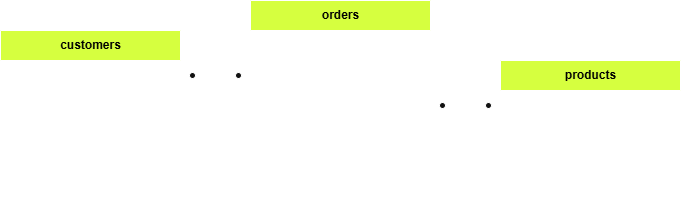

The diagram above was exported from draw.io. Its source (the exported page's mxGraphModel, read from the mxfile embedded in the PNG):
<mxGraphModel dx="918" dy="538" grid="1" gridSize="10" guides="1" tooltips="1" connect="1" arrows="1" fold="1" page="1" pageScale="1" pageWidth="827" pageHeight="1169" math="0" shadow="0">
  <root>
    <mxCell id="0" />
    <mxCell id="1" parent="0" />
    <mxCell id="VD1VYbeUb4YYTCN3O-3h-18" parent="1" style="shape=table;startSize=30;container=1;collapsible=1;childLayout=tableLayout;fixedRows=1;rowLines=0;fontStyle=1;align=center;resizeLast=1;html=1;fillColor=light-dark(#E3C800,#D6FF3F);strokeColor=default;fontColor=#000000;swimlaneFillColor=none;fillStyle=solid;" value="&lt;font style=&quot;color: light-dark(rgb(0, 0, 0), rgb(0, 0, 0));&quot;&gt;customers&lt;/font&gt;" vertex="1">
      <mxGeometry height="150" width="180" x="80" y="70" as="geometry" />
    </mxCell>
    <mxCell id="VD1VYbeUb4YYTCN3O-3h-19" parent="VD1VYbeUb4YYTCN3O-3h-18" style="shape=tableRow;horizontal=0;startSize=0;swimlaneHead=0;swimlaneBody=0;fillColor=none;collapsible=0;dropTarget=0;points=[[0,0.5],[1,0.5]];portConstraint=eastwest;top=0;left=0;right=0;bottom=1;" value="" vertex="1">
      <mxGeometry height="30" width="180" y="30" as="geometry" />
    </mxCell>
    <mxCell id="VD1VYbeUb4YYTCN3O-3h-20" parent="VD1VYbeUb4YYTCN3O-3h-19" style="shape=partialRectangle;connectable=0;fillColor=none;top=0;left=0;bottom=0;right=0;fontStyle=1;overflow=hidden;whiteSpace=wrap;html=1;" value="PK" vertex="1">
      <mxGeometry height="30" width="30" as="geometry">
        <mxRectangle height="30" width="30" as="alternateBounds" />
      </mxGeometry>
    </mxCell>
    <mxCell id="VD1VYbeUb4YYTCN3O-3h-21" parent="VD1VYbeUb4YYTCN3O-3h-19" style="shape=partialRectangle;connectable=0;fillColor=none;top=0;left=0;bottom=0;right=0;align=left;spacingLeft=6;fontStyle=5;overflow=hidden;whiteSpace=wrap;html=1;" value="customer_id" vertex="1">
      <mxGeometry height="30" width="150" x="30" as="geometry">
        <mxRectangle height="30" width="150" as="alternateBounds" />
      </mxGeometry>
    </mxCell>
    <mxCell id="VD1VYbeUb4YYTCN3O-3h-22" parent="VD1VYbeUb4YYTCN3O-3h-18" style="shape=tableRow;horizontal=0;startSize=0;swimlaneHead=0;swimlaneBody=0;fillColor=none;collapsible=0;dropTarget=0;points=[[0,0.5],[1,0.5]];portConstraint=eastwest;top=0;left=0;right=0;bottom=0;" value="" vertex="1">
      <mxGeometry height="30" width="180" y="60" as="geometry" />
    </mxCell>
    <mxCell id="VD1VYbeUb4YYTCN3O-3h-23" parent="VD1VYbeUb4YYTCN3O-3h-22" style="shape=partialRectangle;connectable=0;fillColor=none;top=0;left=0;bottom=0;right=0;editable=1;overflow=hidden;whiteSpace=wrap;html=1;" value="" vertex="1">
      <mxGeometry height="30" width="30" as="geometry">
        <mxRectangle height="30" width="30" as="alternateBounds" />
      </mxGeometry>
    </mxCell>
    <mxCell id="VD1VYbeUb4YYTCN3O-3h-24" parent="VD1VYbeUb4YYTCN3O-3h-22" style="shape=partialRectangle;connectable=0;fillColor=none;top=0;left=0;bottom=0;right=0;align=left;spacingLeft=6;overflow=hidden;whiteSpace=wrap;html=1;" value="customer_name" vertex="1">
      <mxGeometry height="30" width="150" x="30" as="geometry">
        <mxRectangle height="30" width="150" as="alternateBounds" />
      </mxGeometry>
    </mxCell>
    <mxCell id="VD1VYbeUb4YYTCN3O-3h-25" parent="VD1VYbeUb4YYTCN3O-3h-18" style="shape=tableRow;horizontal=0;startSize=0;swimlaneHead=0;swimlaneBody=0;fillColor=none;collapsible=0;dropTarget=0;points=[[0,0.5],[1,0.5]];portConstraint=eastwest;top=0;left=0;right=0;bottom=0;" value="" vertex="1">
      <mxGeometry height="30" width="180" y="90" as="geometry" />
    </mxCell>
    <mxCell id="VD1VYbeUb4YYTCN3O-3h-26" parent="VD1VYbeUb4YYTCN3O-3h-25" style="shape=partialRectangle;connectable=0;fillColor=none;top=0;left=0;bottom=0;right=0;editable=1;overflow=hidden;whiteSpace=wrap;html=1;" value="" vertex="1">
      <mxGeometry height="30" width="30" as="geometry">
        <mxRectangle height="30" width="30" as="alternateBounds" />
      </mxGeometry>
    </mxCell>
    <mxCell id="VD1VYbeUb4YYTCN3O-3h-27" parent="VD1VYbeUb4YYTCN3O-3h-25" style="shape=partialRectangle;connectable=0;fillColor=none;top=0;left=0;bottom=0;right=0;align=left;spacingLeft=6;overflow=hidden;whiteSpace=wrap;html=1;" value="city" vertex="1">
      <mxGeometry height="30" width="150" x="30" as="geometry">
        <mxRectangle height="30" width="150" as="alternateBounds" />
      </mxGeometry>
    </mxCell>
    <mxCell id="VD1VYbeUb4YYTCN3O-3h-28" parent="VD1VYbeUb4YYTCN3O-3h-18" style="shape=tableRow;horizontal=0;startSize=0;swimlaneHead=0;swimlaneBody=0;fillColor=none;collapsible=0;dropTarget=0;points=[[0,0.5],[1,0.5]];portConstraint=eastwest;top=0;left=0;right=0;bottom=0;" value="" vertex="1">
      <mxGeometry height="30" width="180" y="120" as="geometry" />
    </mxCell>
    <mxCell id="VD1VYbeUb4YYTCN3O-3h-29" parent="VD1VYbeUb4YYTCN3O-3h-28" style="shape=partialRectangle;connectable=0;fillColor=none;top=0;left=0;bottom=0;right=0;editable=1;overflow=hidden;whiteSpace=wrap;html=1;" value="" vertex="1">
      <mxGeometry height="30" width="30" as="geometry">
        <mxRectangle height="30" width="30" as="alternateBounds" />
      </mxGeometry>
    </mxCell>
    <mxCell id="VD1VYbeUb4YYTCN3O-3h-30" parent="VD1VYbeUb4YYTCN3O-3h-28" style="shape=partialRectangle;connectable=0;fillColor=none;top=0;left=0;bottom=0;right=0;align=left;spacingLeft=6;overflow=hidden;whiteSpace=wrap;html=1;" value="signup_date" vertex="1">
      <mxGeometry height="30" width="150" x="30" as="geometry">
        <mxRectangle height="30" width="150" as="alternateBounds" />
      </mxGeometry>
    </mxCell>
    <mxCell id="VD1VYbeUb4YYTCN3O-3h-32" parent="1" style="shape=table;startSize=30;container=1;collapsible=1;childLayout=tableLayout;fixedRows=1;rowLines=0;fontStyle=1;align=center;resizeLast=1;html=1;gradientColor=none;fillColor=light-dark(#FFFFFF,#D6FF3F);" value="&lt;font style=&quot;color: light-dark(rgb(0, 0, 0), rgb(0, 0, 0));&quot;&gt;products&lt;/font&gt;" vertex="1">
      <mxGeometry height="150" width="180" x="580" y="100" as="geometry" />
    </mxCell>
    <mxCell id="VD1VYbeUb4YYTCN3O-3h-33" parent="VD1VYbeUb4YYTCN3O-3h-32" style="shape=tableRow;horizontal=0;startSize=0;swimlaneHead=0;swimlaneBody=0;fillColor=none;collapsible=0;dropTarget=0;points=[[0,0.5],[1,0.5]];portConstraint=eastwest;top=0;left=0;right=0;bottom=1;" value="" vertex="1">
      <mxGeometry height="30" width="180" y="30" as="geometry" />
    </mxCell>
    <mxCell id="VD1VYbeUb4YYTCN3O-3h-34" parent="VD1VYbeUb4YYTCN3O-3h-33" style="shape=partialRectangle;connectable=0;fillColor=none;top=0;left=0;bottom=0;right=0;fontStyle=1;overflow=hidden;whiteSpace=wrap;html=1;" value="PK" vertex="1">
      <mxGeometry height="30" width="30" as="geometry">
        <mxRectangle height="30" width="30" as="alternateBounds" />
      </mxGeometry>
    </mxCell>
    <mxCell id="VD1VYbeUb4YYTCN3O-3h-35" parent="VD1VYbeUb4YYTCN3O-3h-33" style="shape=partialRectangle;connectable=0;fillColor=none;top=0;left=0;bottom=0;right=0;align=left;spacingLeft=6;fontStyle=5;overflow=hidden;whiteSpace=wrap;html=1;" value="product_id" vertex="1">
      <mxGeometry height="30" width="150" x="30" as="geometry">
        <mxRectangle height="30" width="150" as="alternateBounds" />
      </mxGeometry>
    </mxCell>
    <mxCell id="VD1VYbeUb4YYTCN3O-3h-36" parent="VD1VYbeUb4YYTCN3O-3h-32" style="shape=tableRow;horizontal=0;startSize=0;swimlaneHead=0;swimlaneBody=0;fillColor=none;collapsible=0;dropTarget=0;points=[[0,0.5],[1,0.5]];portConstraint=eastwest;top=0;left=0;right=0;bottom=0;" value="" vertex="1">
      <mxGeometry height="30" width="180" y="60" as="geometry" />
    </mxCell>
    <mxCell id="VD1VYbeUb4YYTCN3O-3h-37" parent="VD1VYbeUb4YYTCN3O-3h-36" style="shape=partialRectangle;connectable=0;fillColor=none;top=0;left=0;bottom=0;right=0;editable=1;overflow=hidden;whiteSpace=wrap;html=1;" value="" vertex="1">
      <mxGeometry height="30" width="30" as="geometry">
        <mxRectangle height="30" width="30" as="alternateBounds" />
      </mxGeometry>
    </mxCell>
    <mxCell id="VD1VYbeUb4YYTCN3O-3h-38" parent="VD1VYbeUb4YYTCN3O-3h-36" style="shape=partialRectangle;connectable=0;fillColor=none;top=0;left=0;bottom=0;right=0;align=left;spacingLeft=6;overflow=hidden;whiteSpace=wrap;html=1;" value="product_name" vertex="1">
      <mxGeometry height="30" width="150" x="30" as="geometry">
        <mxRectangle height="30" width="150" as="alternateBounds" />
      </mxGeometry>
    </mxCell>
    <mxCell id="VD1VYbeUb4YYTCN3O-3h-39" parent="VD1VYbeUb4YYTCN3O-3h-32" style="shape=tableRow;horizontal=0;startSize=0;swimlaneHead=0;swimlaneBody=0;fillColor=none;collapsible=0;dropTarget=0;points=[[0,0.5],[1,0.5]];portConstraint=eastwest;top=0;left=0;right=0;bottom=0;" value="" vertex="1">
      <mxGeometry height="30" width="180" y="90" as="geometry" />
    </mxCell>
    <mxCell id="VD1VYbeUb4YYTCN3O-3h-40" parent="VD1VYbeUb4YYTCN3O-3h-39" style="shape=partialRectangle;connectable=0;fillColor=none;top=0;left=0;bottom=0;right=0;editable=1;overflow=hidden;whiteSpace=wrap;html=1;" value="" vertex="1">
      <mxGeometry height="30" width="30" as="geometry">
        <mxRectangle height="30" width="30" as="alternateBounds" />
      </mxGeometry>
    </mxCell>
    <mxCell id="VD1VYbeUb4YYTCN3O-3h-41" parent="VD1VYbeUb4YYTCN3O-3h-39" style="shape=partialRectangle;connectable=0;fillColor=none;top=0;left=0;bottom=0;right=0;align=left;spacingLeft=6;overflow=hidden;whiteSpace=wrap;html=1;" value="category" vertex="1">
      <mxGeometry height="30" width="150" x="30" as="geometry">
        <mxRectangle height="30" width="150" as="alternateBounds" />
      </mxGeometry>
    </mxCell>
    <mxCell id="VD1VYbeUb4YYTCN3O-3h-42" parent="VD1VYbeUb4YYTCN3O-3h-32" style="shape=tableRow;horizontal=0;startSize=0;swimlaneHead=0;swimlaneBody=0;fillColor=none;collapsible=0;dropTarget=0;points=[[0,0.5],[1,0.5]];portConstraint=eastwest;top=0;left=0;right=0;bottom=0;" value="" vertex="1">
      <mxGeometry height="30" width="180" y="120" as="geometry" />
    </mxCell>
    <mxCell id="VD1VYbeUb4YYTCN3O-3h-43" parent="VD1VYbeUb4YYTCN3O-3h-42" style="shape=partialRectangle;connectable=0;fillColor=none;top=0;left=0;bottom=0;right=0;editable=1;overflow=hidden;whiteSpace=wrap;html=1;" value="" vertex="1">
      <mxGeometry height="30" width="30" as="geometry">
        <mxRectangle height="30" width="30" as="alternateBounds" />
      </mxGeometry>
    </mxCell>
    <mxCell id="VD1VYbeUb4YYTCN3O-3h-44" parent="VD1VYbeUb4YYTCN3O-3h-42" style="shape=partialRectangle;connectable=0;fillColor=none;top=0;left=0;bottom=0;right=0;align=left;spacingLeft=6;overflow=hidden;whiteSpace=wrap;html=1;" value="price" vertex="1">
      <mxGeometry height="30" width="150" x="30" as="geometry">
        <mxRectangle height="30" width="150" as="alternateBounds" />
      </mxGeometry>
    </mxCell>
    <mxCell id="VD1VYbeUb4YYTCN3O-3h-45" parent="1" style="shape=table;startSize=30;container=1;collapsible=1;childLayout=tableLayout;fixedRows=1;rowLines=0;fontStyle=1;align=center;resizeLast=1;html=1;fillColor=light-dark(#E3C800,#D6FF3F);" value="&lt;font style=&quot;color: light-dark(rgb(0, 0, 0), rgb(0, 0, 0));&quot;&gt;orders&lt;/font&gt;" vertex="1">
      <mxGeometry height="180" width="180" x="330" y="40" as="geometry" />
    </mxCell>
    <mxCell id="VD1VYbeUb4YYTCN3O-3h-46" parent="VD1VYbeUb4YYTCN3O-3h-45" style="shape=tableRow;horizontal=0;startSize=0;swimlaneHead=0;swimlaneBody=0;fillColor=none;collapsible=0;dropTarget=0;points=[[0,0.5],[1,0.5]];portConstraint=eastwest;top=0;left=0;right=0;bottom=1;" value="" vertex="1">
      <mxGeometry height="30" width="180" y="30" as="geometry" />
    </mxCell>
    <mxCell id="VD1VYbeUb4YYTCN3O-3h-47" parent="VD1VYbeUb4YYTCN3O-3h-46" style="shape=partialRectangle;connectable=0;fillColor=none;top=0;left=0;bottom=0;right=0;fontStyle=1;overflow=hidden;whiteSpace=wrap;html=1;" value="PK" vertex="1">
      <mxGeometry height="30" width="30" as="geometry">
        <mxRectangle height="30" width="30" as="alternateBounds" />
      </mxGeometry>
    </mxCell>
    <mxCell id="VD1VYbeUb4YYTCN3O-3h-48" parent="VD1VYbeUb4YYTCN3O-3h-46" style="shape=partialRectangle;connectable=0;fillColor=none;top=0;left=0;bottom=0;right=0;align=left;spacingLeft=6;fontStyle=5;overflow=hidden;whiteSpace=wrap;html=1;" value="order_id" vertex="1">
      <mxGeometry height="30" width="150" x="30" as="geometry">
        <mxRectangle height="30" width="150" as="alternateBounds" />
      </mxGeometry>
    </mxCell>
    <mxCell id="VD1VYbeUb4YYTCN3O-3h-49" parent="VD1VYbeUb4YYTCN3O-3h-45" style="shape=tableRow;horizontal=0;startSize=0;swimlaneHead=0;swimlaneBody=0;fillColor=none;collapsible=0;dropTarget=0;points=[[0,0.5],[1,0.5]];portConstraint=eastwest;top=0;left=0;right=0;bottom=0;" value="" vertex="1">
      <mxGeometry height="30" width="180" y="60" as="geometry" />
    </mxCell>
    <mxCell id="VD1VYbeUb4YYTCN3O-3h-50" parent="VD1VYbeUb4YYTCN3O-3h-49" style="shape=partialRectangle;connectable=0;fillColor=none;top=0;left=0;bottom=0;right=0;editable=1;overflow=hidden;whiteSpace=wrap;html=1;" value="FK" vertex="1">
      <mxGeometry height="30" width="30" as="geometry">
        <mxRectangle height="30" width="30" as="alternateBounds" />
      </mxGeometry>
    </mxCell>
    <mxCell id="VD1VYbeUb4YYTCN3O-3h-51" parent="VD1VYbeUb4YYTCN3O-3h-49" style="shape=partialRectangle;connectable=0;fillColor=none;top=0;left=0;bottom=0;right=0;align=left;spacingLeft=6;overflow=hidden;whiteSpace=wrap;html=1;" value="customer_id" vertex="1">
      <mxGeometry height="30" width="150" x="30" as="geometry">
        <mxRectangle height="30" width="150" as="alternateBounds" />
      </mxGeometry>
    </mxCell>
    <mxCell id="VD1VYbeUb4YYTCN3O-3h-52" parent="VD1VYbeUb4YYTCN3O-3h-45" style="shape=tableRow;horizontal=0;startSize=0;swimlaneHead=0;swimlaneBody=0;fillColor=none;collapsible=0;dropTarget=0;points=[[0,0.5],[1,0.5]];portConstraint=eastwest;top=0;left=0;right=0;bottom=0;" value="" vertex="1">
      <mxGeometry height="30" width="180" y="90" as="geometry" />
    </mxCell>
    <mxCell id="VD1VYbeUb4YYTCN3O-3h-53" parent="VD1VYbeUb4YYTCN3O-3h-52" style="shape=partialRectangle;connectable=0;fillColor=none;top=0;left=0;bottom=0;right=0;editable=1;overflow=hidden;whiteSpace=wrap;html=1;" value="FK" vertex="1">
      <mxGeometry height="30" width="30" as="geometry">
        <mxRectangle height="30" width="30" as="alternateBounds" />
      </mxGeometry>
    </mxCell>
    <mxCell id="VD1VYbeUb4YYTCN3O-3h-54" parent="VD1VYbeUb4YYTCN3O-3h-52" style="shape=partialRectangle;connectable=0;fillColor=none;top=0;left=0;bottom=0;right=0;align=left;spacingLeft=6;overflow=hidden;whiteSpace=wrap;html=1;" value="product_id" vertex="1">
      <mxGeometry height="30" width="150" x="30" as="geometry">
        <mxRectangle height="30" width="150" as="alternateBounds" />
      </mxGeometry>
    </mxCell>
    <mxCell id="VD1VYbeUb4YYTCN3O-3h-55" parent="VD1VYbeUb4YYTCN3O-3h-45" style="shape=tableRow;horizontal=0;startSize=0;swimlaneHead=0;swimlaneBody=0;fillColor=none;collapsible=0;dropTarget=0;points=[[0,0.5],[1,0.5]];portConstraint=eastwest;top=0;left=0;right=0;bottom=0;" value="" vertex="1">
      <mxGeometry height="30" width="180" y="120" as="geometry" />
    </mxCell>
    <mxCell id="VD1VYbeUb4YYTCN3O-3h-56" parent="VD1VYbeUb4YYTCN3O-3h-55" style="shape=partialRectangle;connectable=0;fillColor=none;top=0;left=0;bottom=0;right=0;editable=1;overflow=hidden;whiteSpace=wrap;html=1;" value="" vertex="1">
      <mxGeometry height="30" width="30" as="geometry">
        <mxRectangle height="30" width="30" as="alternateBounds" />
      </mxGeometry>
    </mxCell>
    <mxCell id="VD1VYbeUb4YYTCN3O-3h-57" parent="VD1VYbeUb4YYTCN3O-3h-55" style="shape=partialRectangle;connectable=0;fillColor=none;top=0;left=0;bottom=0;right=0;align=left;spacingLeft=6;overflow=hidden;whiteSpace=wrap;html=1;" value="quantity" vertex="1">
      <mxGeometry height="30" width="150" x="30" as="geometry">
        <mxRectangle height="30" width="150" as="alternateBounds" />
      </mxGeometry>
    </mxCell>
    <mxCell id="VD1VYbeUb4YYTCN3O-3h-58" parent="VD1VYbeUb4YYTCN3O-3h-45" style="shape=tableRow;horizontal=0;startSize=0;swimlaneHead=0;swimlaneBody=0;fillColor=none;collapsible=0;dropTarget=0;points=[[0,0.5],[1,0.5]];portConstraint=eastwest;top=0;left=0;right=0;bottom=0;" value="" vertex="1">
      <mxGeometry height="30" width="180" y="150" as="geometry" />
    </mxCell>
    <mxCell id="VD1VYbeUb4YYTCN3O-3h-59" parent="VD1VYbeUb4YYTCN3O-3h-58" style="shape=partialRectangle;connectable=0;fillColor=none;top=0;left=0;bottom=0;right=0;editable=1;overflow=hidden;whiteSpace=wrap;html=1;" value="" vertex="1">
      <mxGeometry height="30" width="30" as="geometry">
        <mxRectangle height="30" width="30" as="alternateBounds" />
      </mxGeometry>
    </mxCell>
    <mxCell id="VD1VYbeUb4YYTCN3O-3h-60" parent="VD1VYbeUb4YYTCN3O-3h-58" style="shape=partialRectangle;connectable=0;fillColor=none;top=0;left=0;bottom=0;right=0;align=left;spacingLeft=6;overflow=hidden;whiteSpace=wrap;html=1;" value="order_date" vertex="1">
      <mxGeometry height="30" width="150" x="30" as="geometry">
        <mxRectangle height="30" width="150" as="alternateBounds" />
      </mxGeometry>
    </mxCell>
    <mxCell id="Q61kzLz-J_r_Ab6dlUIK-4" edge="1" parent="1" source="VD1VYbeUb4YYTCN3O-3h-19" style="edgeStyle=entityRelationEdgeStyle;fontSize=12;html=1;endArrow=ERzeroToMany;startArrow=ERzeroToOne;rounded=0;exitX=1;exitY=0.5;exitDx=0;exitDy=0;entryX=0;entryY=0.5;entryDx=0;entryDy=0;" target="VD1VYbeUb4YYTCN3O-3h-49" value="">
      <mxGeometry height="100" relative="1" width="100" as="geometry">
        <mxPoint x="240" y="100" as="sourcePoint" />
        <mxPoint x="340" as="targetPoint" />
      </mxGeometry>
    </mxCell>
    <mxCell id="Q61kzLz-J_r_Ab6dlUIK-7" edge="1" parent="1" source="VD1VYbeUb4YYTCN3O-3h-33" style="edgeStyle=entityRelationEdgeStyle;fontSize=12;html=1;endArrow=ERzeroToMany;startArrow=ERzeroToOne;rounded=0;exitX=0;exitY=0.5;exitDx=0;exitDy=0;entryX=1;entryY=0.5;entryDx=0;entryDy=0;" target="VD1VYbeUb4YYTCN3O-3h-52" value="">
      <mxGeometry height="100" relative="1" width="100" as="geometry">
        <mxPoint x="490" y="60" as="sourcePoint" />
        <mxPoint x="590" y="-40" as="targetPoint" />
      </mxGeometry>
    </mxCell>
  </root>
</mxGraphModel>